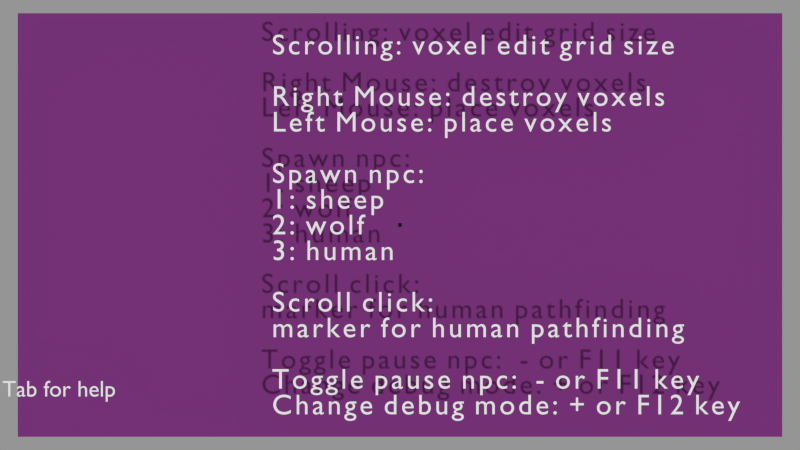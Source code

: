 # Source: prototype.blend  (saved by Blender 2.78.4; exported with 4.5.12 LTS)
import bpy
from mathutils import Matrix  # noqa: F401  (used for matrix-valued properties, if any)

bpy.ops.wm.read_factory_settings(use_empty=True)
scene = bpy.context.scene
scene.name = 'Overlay'

# ---- collections
col_collection_1 = bpy.data.collections.new('Collection 1'); scene.collection.children.link(col_collection_1)

# ---- materials (node trees are filled in below, after node groups)
mat_optiona_background = bpy.data.materials.new('optiona_background')
mat_optiona_background.alpha_threshold = 0.0
mat_optiona_background.use_transparent_shadow = False
mat_optiona_background.diffuse_color = (0.1916, 0.03377, 0.196, 1.0)
mat_optiona_background.roughness = 0.5
mat_optiona_background.specular_intensity = 0.6667

# ---- material node trees

# ---- cameras
cam_camera = bpy.data.cameras.new('Camera')
cam_camera.clip_end = 100.0
cam_camera.lens = 35.0
cam_camera.sensor_width = 32.0
cam_camera.sensor_height = 18.0
cam_camera.display_size = 2.0
cam_camera.dof.focus_distance = 0.0
cam_camera.dof.aperture_fstop = 128.0
cam_camera.dof.aperture_blades = 6

# ---- meshes
me_plane_001 = bpy.data.meshes.new('Plane.001')
me_plane_001.from_pydata([(-2.184, -1.21, 0.0), (2.184, -1.21, 0.0), (-2.184, 1.21, 0.0), (2.184, 1.21, 0.0)], [], [(0, 1, 3, 2)])
_ca = me_plane_001.color_attributes.new('Col', 'BYTE_COLOR', 'CORNER')
_ca.data.foreach_set('color', [1.0, 1.0, 1.0, 1.0, 1.0, 1.0, 1.0, 1.0, 1.0, 1.0, 1.0, 1.0, 1.0, 1.0, 1.0, 1.0])
me_plane_001.materials.append(mat_optiona_background)
me_plane_001.use_remesh_preserve_volume = False
me_plane_001.use_remesh_preserve_attributes = False
me_plane_001.use_mirror_vertex_groups = False
me_plane_001.update()
me_plane = bpy.data.meshes.new('Plane')
me_plane.from_pydata([(-0.01, -0.01, 0.0), (0.01, -0.01, 0.0), (-0.01, 0.01, 0.0), (0.01, 0.01, 0.0)], [], [(0, 1, 3, 2)])
me_plane.use_remesh_preserve_volume = False
me_plane.use_remesh_preserve_attributes = False
me_plane.use_mirror_vertex_groups = False
me_plane.update()

# ---- curves / text
txt_text_002 = bpy.data.curves.new('Text.002', 'FONT')
txt_text_002.dimensions = '2D'
txt_text_002.body = 'Tab for help'
txt_text_002.use_path_clamp = True
txt_text_002.bevel_resolution = 0
txt_text_002.size = 0.13
txt_text_001 = bpy.data.curves.new('Text.001', 'FONT')
txt_text_001.dimensions = '2D'
txt_text_001.body = 'Scrolling: voxel edit grid size\n\nRight Mouse: destroy voxels\nLeft Mouse: place voxels\n\nSpawn npc:\n1: sheep\n2: wolf \n3: human\n\nScroll click: \nmarker for human pathfinding\n\nToggle pause npc:  - or F11 key \nChange debug mode: + or F12 key'
txt_text_001.materials.append(None)
txt_text_001.use_path_clamp = True
txt_text_001.bevel_resolution = 0
txt_text_001.size = 0.16
txt_text_001.small_caps_scale = 0.79
txt_text_001.space_line = 0.9
txt_text_001.space_word = 0.6
txt_text_001.space_character = 1.2
txt_text_001.underline_height = 0.0

# ---- objects
ob_text_001 = bpy.data.objects.new('Text.001', txt_text_002)
ob_options = bpy.data.objects.new('options', me_plane_001)
ob_text = bpy.data.objects.new('Text', txt_text_001)
ob_plane = bpy.data.objects.new('Plane', me_plane)
ob_camera_001 = bpy.data.objects.new('Camera.001', cam_camera)

# ---- transforms, parenting, visibility, modifiers, constraints
ob_text_001.location = (-2.272, -0.98, 1.192e-05)
ob_text_001.lineart.crease_threshold = 0.0
ob_options.location = (0.0, 0.0, 0.0)
ob_options.lineart.crease_threshold = 0.0
ob_text.parent = ob_options
ob_text.location = (-0.7174, 0.9558, 0.1)
ob_text.lineart.crease_threshold = 0.0
ob_plane.location = (0.0, 0.0, 0.0)
ob_plane.lineart.crease_threshold = 0.0
ob_camera_001.location = (0.0, 0.0, 5.0)
ob_camera_001.lineart.crease_threshold = 0.0

# ---- collection membership
col_collection_1.objects.link(ob_text_001)
col_collection_1.objects.link(ob_options)
col_collection_1.objects.link(ob_text)
col_collection_1.objects.link(ob_plane)
col_collection_1.objects.link(ob_camera_001)

# ---- scene / render settings (as saved in the file)
scene.camera = ob_camera_001
scene.frame_start = 1; scene.frame_end = 250; scene.frame_set(3)
scene.render.engine = 'BLENDER_EEVEE_NEXT'
scene.render.image_settings.exr_codec = 'NONE'
scene.render.resolution_percentage = 50
scene.render.dither_intensity = 0.0
scene.render.simplify_subdivision_render = 0
scene.render.simplify_child_particles_render = 0.0
scene.cycles.use_denoising = False
scene.cycles.samples = 10
scene.cycles.sampling_pattern = 'TABULATED_SOBOL'
scene.cycles.light_sampling_threshold = 0.0
scene.cycles.use_adaptive_sampling = False
scene.cycles.use_light_tree = False
scene.cycles.blur_glossy = 0.0
scene.cycles.pixel_filter_type = 'GAUSSIAN'
scene.cycles.sample_clamp_indirect = 0.0
scene.view_settings.view_transform = 'Standard'
bpy.context.view_layer.update()

# ---- added for rendering (the .blend has no usable light): sun + grey world if the file has none
light_auto_sun = bpy.data.lights.new('AutoSun', 'SUN')
light_auto_sun.energy = 3.0
light_auto_sun.angle = 0.0523599
ob_auto_sun = bpy.data.objects.new('AutoSun', light_auto_sun)
scene.collection.objects.link(ob_auto_sun)
ob_auto_sun.rotation_euler = (0.872665, 0.174533, 0.523599)
if scene.world is None:
    world_auto = bpy.data.worlds.new('AutoWorld')
    world_auto.color = (0.3, 0.3, 0.3)
    scene.world = world_auto
bpy.context.view_layer.update()
